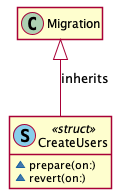

The diagram above was rendered by PlantUML. Its source (embedded in the PNG):
@startuml
' STYLE START
hide empty members
skinparam shadowing false
' STYLE END


class "CreateUsers" as CreateUsers << (S, SkyBlue) struct >> { 
  ~prepare(on:)
  ~revert(on:) 
}
Migration <|-- CreateUsers : inherits

@enduml